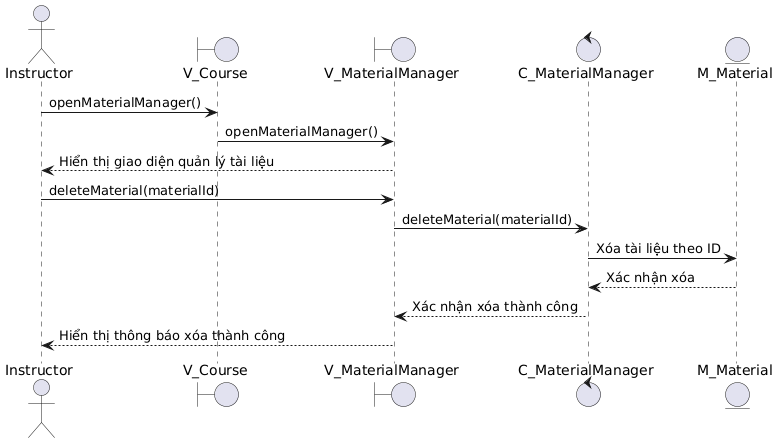

The diagram above was rendered by PlantUML. Its source (embedded in the PNG):
@startuml
actor Instructor
boundary V_Course
boundary V_MaterialManager
control C_MaterialManager
entity M_Material

Instructor -> V_Course : openMaterialManager()
V_Course -> V_MaterialManager : openMaterialManager()
V_MaterialManager --> Instructor : Hiển thị giao diện quản lý tài liệu

Instructor -> V_MaterialManager : deleteMaterial(materialId)
V_MaterialManager -> C_MaterialManager : deleteMaterial(materialId)
C_MaterialManager -> M_Material : Xóa tài liệu theo ID
M_Material --> C_MaterialManager : Xác nhận xóa
C_MaterialManager --> V_MaterialManager : Xác nhận xóa thành công
V_MaterialManager --> Instructor : Hiển thị thông báo xóa thành công
@enduml